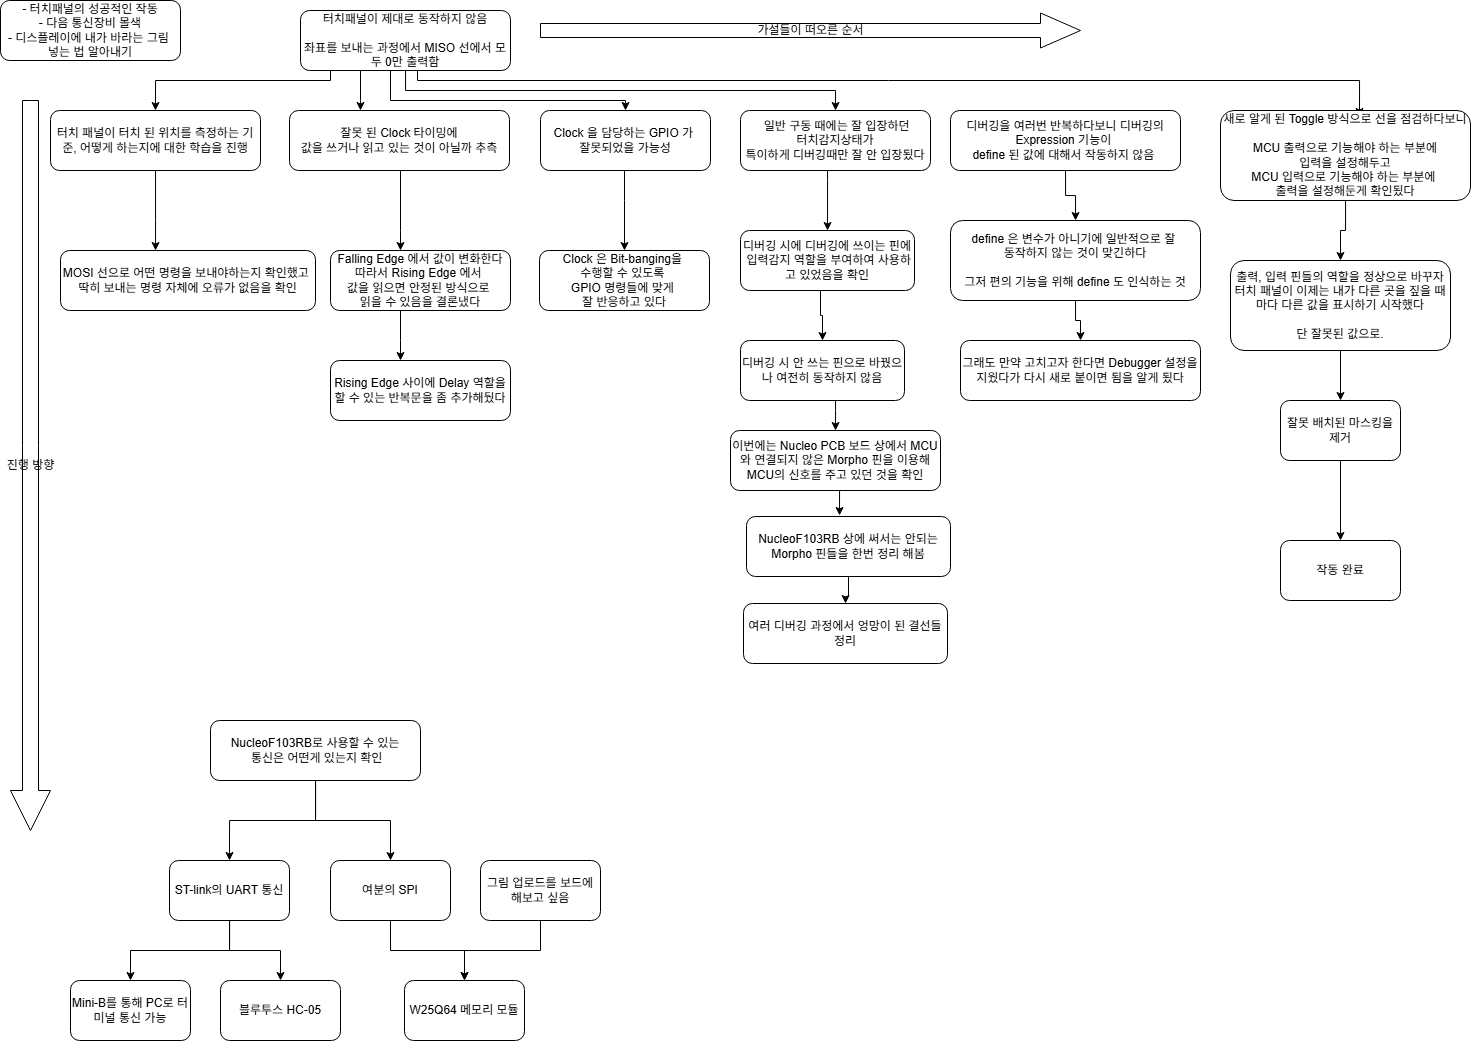

The diagram above was exported from draw.io. Its source (the exported page's mxGraphModel, read from the mxfile embedded in the PNG):
<mxGraphModel dx="1522" dy="924" grid="1" gridSize="10" guides="1" tooltips="1" connect="1" arrows="1" fold="1" page="1" pageScale="1" pageWidth="827" pageHeight="1169" math="0" shadow="0">
  <root>
    <mxCell id="0" />
    <mxCell id="1" parent="0" />
    <mxCell id="zgaPDXNyRJOl3qlCZMu2-1" parent="1" style="html=1;shadow=0;dashed=0;align=center;verticalAlign=middle;shape=mxgraph.arrows2.arrow;dy=0.6;dx=40;direction=south;notch=0;" value="진행 방향" vertex="1">
      <mxGeometry height="730" width="40" x="20" y="110" as="geometry" />
    </mxCell>
    <mxCell id="zgaPDXNyRJOl3qlCZMu2-2" parent="1" style="rounded=1;whiteSpace=wrap;html=1;" value="- 터치패널의 성공적인 작동&lt;div&gt;- 다음 통신장비 몰색&lt;br&gt;- 디스플레이에 내가 바라는 그림&amp;nbsp;&lt;/div&gt;&lt;div&gt;넣는 법 알아내기&lt;/div&gt;" vertex="1">
      <mxGeometry height="60" width="180" x="10" y="10" as="geometry" />
    </mxCell>
    <mxCell id="zgaPDXNyRJOl3qlCZMu2-28" edge="1" parent="1" source="zgaPDXNyRJOl3qlCZMu2-3" style="edgeStyle=orthogonalEdgeStyle;rounded=0;orthogonalLoop=1;jettySize=auto;html=1;entryX=0.5;entryY=0;entryDx=0;entryDy=0;" target="zgaPDXNyRJOl3qlCZMu2-5">
      <mxGeometry relative="1" as="geometry">
        <Array as="points">
          <mxPoint x="340" y="90" />
          <mxPoint x="165" y="90" />
        </Array>
      </mxGeometry>
    </mxCell>
    <mxCell id="zgaPDXNyRJOl3qlCZMu2-29" edge="1" parent="1" source="zgaPDXNyRJOl3qlCZMu2-3" style="edgeStyle=orthogonalEdgeStyle;rounded=0;orthogonalLoop=1;jettySize=auto;html=1;" target="zgaPDXNyRJOl3qlCZMu2-8" value="">
      <mxGeometry relative="1" as="geometry">
        <Array as="points">
          <mxPoint x="370" y="110" />
          <mxPoint x="370" y="110" />
        </Array>
      </mxGeometry>
    </mxCell>
    <mxCell id="zgaPDXNyRJOl3qlCZMu2-32" edge="1" parent="1" style="edgeStyle=orthogonalEdgeStyle;rounded=0;orthogonalLoop=1;jettySize=auto;html=1;">
      <mxGeometry relative="1" as="geometry">
        <Array as="points">
          <mxPoint x="400" y="110" />
          <mxPoint x="635" y="110" />
        </Array>
        <mxPoint x="400" y="80" as="sourcePoint" />
        <mxPoint x="635" y="120" as="targetPoint" />
      </mxGeometry>
    </mxCell>
    <mxCell id="zgaPDXNyRJOl3qlCZMu2-34" edge="1" parent="1" source="zgaPDXNyRJOl3qlCZMu2-3" style="edgeStyle=orthogonalEdgeStyle;rounded=0;orthogonalLoop=1;jettySize=auto;html=1;" target="zgaPDXNyRJOl3qlCZMu2-13">
      <mxGeometry relative="1" as="geometry">
        <Array as="points">
          <mxPoint x="415" y="100" />
          <mxPoint x="845" y="100" />
        </Array>
      </mxGeometry>
    </mxCell>
    <mxCell id="zgaPDXNyRJOl3qlCZMu2-43" edge="1" parent="1" source="zgaPDXNyRJOl3qlCZMu2-3" style="edgeStyle=orthogonalEdgeStyle;rounded=0;orthogonalLoop=1;jettySize=auto;html=1;entryX=0.5;entryY=0;entryDx=0;entryDy=0;exitX=0.557;exitY=1;exitDx=0;exitDy=0;exitPerimeter=0;">
      <mxGeometry relative="1" as="geometry">
        <Array as="points">
          <mxPoint x="427" y="90" />
          <mxPoint x="1369" y="90" />
        </Array>
        <mxPoint x="422.98" y="90.01999999999998" as="sourcePoint" />
        <mxPoint x="1369" y="126" as="targetPoint" />
      </mxGeometry>
    </mxCell>
    <mxCell id="zgaPDXNyRJOl3qlCZMu2-3" parent="1" style="rounded=1;whiteSpace=wrap;html=1;" value="터치패널이 제대로 동작하지 않음&lt;div&gt;&lt;br&gt;&lt;/div&gt;&lt;div&gt;좌표를 보내는 과정에서 MISO 선에서 모두 0만 출력함&lt;/div&gt;" vertex="1">
      <mxGeometry height="60" width="210" x="310" y="20" as="geometry" />
    </mxCell>
    <mxCell id="zgaPDXNyRJOl3qlCZMu2-7" edge="1" parent="1" source="zgaPDXNyRJOl3qlCZMu2-5" style="edgeStyle=orthogonalEdgeStyle;rounded=0;orthogonalLoop=1;jettySize=auto;html=1;" target="zgaPDXNyRJOl3qlCZMu2-6" value="">
      <mxGeometry relative="1" as="geometry">
        <Array as="points">
          <mxPoint x="165" y="230" />
          <mxPoint x="165" y="230" />
        </Array>
      </mxGeometry>
    </mxCell>
    <mxCell id="zgaPDXNyRJOl3qlCZMu2-5" parent="1" style="rounded=1;whiteSpace=wrap;html=1;" value="터치 패널이 터치 된 위치를 측정하는 기준, 어떻게 하는지에 대한 학습을 진행" vertex="1">
      <mxGeometry height="60" width="210" x="60" y="120" as="geometry" />
    </mxCell>
    <mxCell id="zgaPDXNyRJOl3qlCZMu2-6" parent="1" style="whiteSpace=wrap;html=1;rounded=1;" value="MOSI 선으로 어떤 명령을 보내야하는지 확인했고&amp;nbsp;&lt;br&gt;딱히 보내는 명령 자체에 오류가 없음을 확인" vertex="1">
      <mxGeometry height="60" width="255" x="70" y="260" as="geometry" />
    </mxCell>
    <mxCell id="zgaPDXNyRJOl3qlCZMu2-30" edge="1" parent="1" source="zgaPDXNyRJOl3qlCZMu2-8" style="edgeStyle=orthogonalEdgeStyle;rounded=0;orthogonalLoop=1;jettySize=auto;html=1;" target="zgaPDXNyRJOl3qlCZMu2-9" value="">
      <mxGeometry relative="1" as="geometry">
        <Array as="points">
          <mxPoint x="410" y="240" />
          <mxPoint x="410" y="240" />
        </Array>
      </mxGeometry>
    </mxCell>
    <mxCell id="zgaPDXNyRJOl3qlCZMu2-8" parent="1" style="rounded=1;whiteSpace=wrap;html=1;" value="잘못 된 Clock 타이밍에&lt;br&gt;값을 쓰거나 읽고 있는 것이 아닐까 추측" vertex="1">
      <mxGeometry height="60" width="220" x="299" y="120" as="geometry" />
    </mxCell>
    <mxCell id="zgaPDXNyRJOl3qlCZMu2-31" edge="1" parent="1" source="zgaPDXNyRJOl3qlCZMu2-9" style="edgeStyle=orthogonalEdgeStyle;rounded=0;orthogonalLoop=1;jettySize=auto;html=1;" target="zgaPDXNyRJOl3qlCZMu2-10" value="">
      <mxGeometry relative="1" as="geometry">
        <Array as="points">
          <mxPoint x="410" y="350" />
          <mxPoint x="410" y="350" />
        </Array>
      </mxGeometry>
    </mxCell>
    <mxCell id="zgaPDXNyRJOl3qlCZMu2-9" parent="1" style="rounded=1;whiteSpace=wrap;html=1;" value="Falling Edge 에서 값이 변화한다&lt;br&gt;따라서 Rising Edge 에서&amp;nbsp;&lt;div&gt;값을 읽으면 안정된 방식으로&amp;nbsp;&lt;/div&gt;&lt;div&gt;읽을 수 있음을 결론냈다&lt;/div&gt;" vertex="1">
      <mxGeometry height="60" width="180" x="340" y="260" as="geometry" />
    </mxCell>
    <mxCell id="zgaPDXNyRJOl3qlCZMu2-10" parent="1" style="rounded=1;whiteSpace=wrap;html=1;" value="Rising Edge 사이에 Delay 역할을 할 수 있는 반복문을 좀 추가해뒀다" vertex="1">
      <mxGeometry height="60" width="180" x="340" y="370" as="geometry" />
    </mxCell>
    <mxCell id="zgaPDXNyRJOl3qlCZMu2-33" edge="1" parent="1" source="zgaPDXNyRJOl3qlCZMu2-11" style="edgeStyle=orthogonalEdgeStyle;rounded=0;orthogonalLoop=1;jettySize=auto;html=1;" target="zgaPDXNyRJOl3qlCZMu2-12" value="">
      <mxGeometry relative="1" as="geometry">
        <Array as="points">
          <mxPoint x="634" y="210" />
          <mxPoint x="634" y="210" />
        </Array>
      </mxGeometry>
    </mxCell>
    <mxCell id="zgaPDXNyRJOl3qlCZMu2-11" parent="1" style="rounded=1;whiteSpace=wrap;html=1;" value="Clock 을 담당하는 GPIO 가&amp;nbsp;&lt;div&gt;잘못되었을 가능성&lt;/div&gt;" vertex="1">
      <mxGeometry height="60" width="170" x="550" y="120" as="geometry" />
    </mxCell>
    <mxCell id="zgaPDXNyRJOl3qlCZMu2-12" parent="1" style="rounded=1;whiteSpace=wrap;html=1;" value="Clock 은 Bit-banging을&amp;nbsp;&lt;div&gt;수행할 수 있도록&amp;nbsp;&lt;/div&gt;&lt;div&gt;GPIO 명령들에 맞게&amp;nbsp;&lt;/div&gt;&lt;div&gt;잘 반응하고 있다&lt;/div&gt;" vertex="1">
      <mxGeometry height="60" width="170" x="549" y="260" as="geometry" />
    </mxCell>
    <mxCell id="zgaPDXNyRJOl3qlCZMu2-35" edge="1" parent="1" source="zgaPDXNyRJOl3qlCZMu2-13" style="edgeStyle=orthogonalEdgeStyle;rounded=0;orthogonalLoop=1;jettySize=auto;html=1;" target="zgaPDXNyRJOl3qlCZMu2-14" value="">
      <mxGeometry relative="1" as="geometry">
        <Array as="points">
          <mxPoint x="837" y="190" />
          <mxPoint x="837" y="190" />
        </Array>
      </mxGeometry>
    </mxCell>
    <mxCell id="zgaPDXNyRJOl3qlCZMu2-13" parent="1" style="rounded=1;whiteSpace=wrap;html=1;" value="&lt;span style=&quot;background-color: transparent; color: light-dark(rgb(0, 0, 0), rgb(255, 255, 255));&quot;&gt;&amp;nbsp;일반 구동 때에는 잘 입장하던&lt;/span&gt;&lt;div&gt;&lt;span style=&quot;background-color: transparent; color: light-dark(rgb(0, 0, 0), rgb(255, 255, 255));&quot;&gt;터치감지상태가&lt;/span&gt;&lt;/div&gt;&lt;div&gt;&lt;span style=&quot;background-color: transparent; color: light-dark(rgb(0, 0, 0), rgb(255, 255, 255));&quot;&gt;특이하게 디버깅때만 잘 안 입장됬다&lt;/span&gt;&lt;/div&gt;" vertex="1">
      <mxGeometry height="60" width="190" x="750" y="120" as="geometry" />
    </mxCell>
    <mxCell id="zgaPDXNyRJOl3qlCZMu2-36" edge="1" parent="1" source="zgaPDXNyRJOl3qlCZMu2-14" style="edgeStyle=orthogonalEdgeStyle;rounded=0;orthogonalLoop=1;jettySize=auto;html=1;" target="zgaPDXNyRJOl3qlCZMu2-15" value="">
      <mxGeometry relative="1" as="geometry">
        <Array as="points">
          <mxPoint x="830" y="325" />
          <mxPoint x="832" y="325" />
        </Array>
      </mxGeometry>
    </mxCell>
    <mxCell id="zgaPDXNyRJOl3qlCZMu2-14" parent="1" style="rounded=1;whiteSpace=wrap;html=1;" value="디버깅 시에 디버깅에 쓰이는 핀에&lt;div&gt;&amp;nbsp;입력감지 역할을 부여하여 사용하고 있었음을 확인&lt;/div&gt;" vertex="1">
      <mxGeometry height="60" width="174" x="750" y="240" as="geometry" />
    </mxCell>
    <mxCell id="zgaPDXNyRJOl3qlCZMu2-37" edge="1" parent="1" source="zgaPDXNyRJOl3qlCZMu2-15" style="edgeStyle=orthogonalEdgeStyle;rounded=0;orthogonalLoop=1;jettySize=auto;html=1;" target="zgaPDXNyRJOl3qlCZMu2-16" value="">
      <mxGeometry relative="1" as="geometry">
        <Array as="points">
          <mxPoint x="845" y="420" />
          <mxPoint x="845" y="420" />
        </Array>
      </mxGeometry>
    </mxCell>
    <mxCell id="zgaPDXNyRJOl3qlCZMu2-15" parent="1" style="rounded=1;whiteSpace=wrap;html=1;" value="디버깅 시 안 쓰는 핀으로 바꿨으나 여전히 동작하지 않음" vertex="1">
      <mxGeometry height="60" width="164" x="750" y="350" as="geometry" />
    </mxCell>
    <mxCell id="zgaPDXNyRJOl3qlCZMu2-16" parent="1" style="rounded=1;whiteSpace=wrap;html=1;" value="이번에는 Nucleo PCB 보드 상에서 MCU 와 연결되지 않은 Morpho 핀을 이용해 MCU의 신호를 주고 있던 것을 확인" vertex="1">
      <mxGeometry height="60" width="210" x="740" y="440" as="geometry" />
    </mxCell>
    <mxCell id="zgaPDXNyRJOl3qlCZMu2-40" edge="1" parent="1" source="zgaPDXNyRJOl3qlCZMu2-17" style="edgeStyle=orthogonalEdgeStyle;rounded=0;orthogonalLoop=1;jettySize=auto;html=1;" target="zgaPDXNyRJOl3qlCZMu2-21" value="">
      <mxGeometry relative="1" as="geometry" />
    </mxCell>
    <mxCell id="zgaPDXNyRJOl3qlCZMu2-17" parent="1" style="rounded=1;whiteSpace=wrap;html=1;" value="NucleoF103RB 상에 써서는 안되는 Morpho 핀들을 한번 정리 해봄" vertex="1">
      <mxGeometry height="60" width="204" x="756" y="526" as="geometry" />
    </mxCell>
    <mxCell id="zgaPDXNyRJOl3qlCZMu2-41" edge="1" parent="1" source="zgaPDXNyRJOl3qlCZMu2-18" style="edgeStyle=orthogonalEdgeStyle;rounded=0;orthogonalLoop=1;jettySize=auto;html=1;" target="zgaPDXNyRJOl3qlCZMu2-19" value="">
      <mxGeometry relative="1" as="geometry" />
    </mxCell>
    <mxCell id="zgaPDXNyRJOl3qlCZMu2-18" parent="1" style="rounded=1;whiteSpace=wrap;html=1;" value="디버깅을 여러번 반복하다보니 디버깅의 Expression 기능이&amp;nbsp;&lt;br&gt;define 된 값에 대해서 작동하지 않음&amp;nbsp;" vertex="1">
      <mxGeometry height="60" width="230" x="960" y="120" as="geometry" />
    </mxCell>
    <mxCell id="zgaPDXNyRJOl3qlCZMu2-42" edge="1" parent="1" source="zgaPDXNyRJOl3qlCZMu2-19" style="edgeStyle=orthogonalEdgeStyle;rounded=0;orthogonalLoop=1;jettySize=auto;html=1;" target="zgaPDXNyRJOl3qlCZMu2-20" value="">
      <mxGeometry relative="1" as="geometry" />
    </mxCell>
    <mxCell id="zgaPDXNyRJOl3qlCZMu2-19" parent="1" style="rounded=1;whiteSpace=wrap;html=1;" value="define 은 변수가 아니기에 일반적으로 잘&amp;nbsp;&lt;div&gt;동작하지 않는 것이 맞긴하다&lt;div&gt;&lt;br&gt;&lt;/div&gt;&lt;div&gt;그저 편의 기능을 위해 define 도 인식하는 것&lt;/div&gt;&lt;/div&gt;" vertex="1">
      <mxGeometry height="80" width="250" x="960" y="230" as="geometry" />
    </mxCell>
    <mxCell id="zgaPDXNyRJOl3qlCZMu2-20" parent="1" style="rounded=1;whiteSpace=wrap;html=1;" value="그래도 만약 고치고자 한다면 Debugger 설정을 지웠다가 다시 새로 붙이면 됨을 알게 됬다" vertex="1">
      <mxGeometry height="60" width="240" x="970" y="350" as="geometry" />
    </mxCell>
    <mxCell id="zgaPDXNyRJOl3qlCZMu2-21" parent="1" style="rounded=1;whiteSpace=wrap;html=1;" value="여러 디버깅 과정에서 엉망이 된 결선들 정리" vertex="1">
      <mxGeometry height="60" width="204" x="753" y="613" as="geometry" />
    </mxCell>
    <mxCell id="zgaPDXNyRJOl3qlCZMu2-46" edge="1" parent="1" source="zgaPDXNyRJOl3qlCZMu2-22" style="edgeStyle=orthogonalEdgeStyle;rounded=0;orthogonalLoop=1;jettySize=auto;html=1;" target="zgaPDXNyRJOl3qlCZMu2-27" value="">
      <mxGeometry relative="1" as="geometry" />
    </mxCell>
    <mxCell id="zgaPDXNyRJOl3qlCZMu2-22" parent="1" style="rounded=1;whiteSpace=wrap;html=1;" value="새로 알게 된 Toggle 방식으로 선을 점검하다보니&lt;div&gt;&lt;br&gt;&lt;div&gt;MCU 출력으로 기능해야 하는 부분에&lt;/div&gt;&lt;div&gt;&amp;nbsp;입력을 설정해두고&amp;nbsp;&lt;div&gt;MCU 입력으로 기능해야 하는 부분에&amp;nbsp;&lt;/div&gt;&lt;div&gt;출력을 설정해둔게 확인됬다&lt;/div&gt;&lt;/div&gt;&lt;/div&gt;" vertex="1">
      <mxGeometry height="90" width="250" x="1230" y="120" as="geometry" />
    </mxCell>
    <mxCell id="zgaPDXNyRJOl3qlCZMu2-48" edge="1" parent="1" source="zgaPDXNyRJOl3qlCZMu2-23" style="edgeStyle=orthogonalEdgeStyle;rounded=0;orthogonalLoop=1;jettySize=auto;html=1;" target="zgaPDXNyRJOl3qlCZMu2-24" value="">
      <mxGeometry relative="1" as="geometry" />
    </mxCell>
    <mxCell id="zgaPDXNyRJOl3qlCZMu2-23" parent="1" style="rounded=1;whiteSpace=wrap;html=1;" value="잘못 배치된 마스킹을 제거" vertex="1">
      <mxGeometry height="60" width="120" x="1290" y="410" as="geometry" />
    </mxCell>
    <mxCell id="zgaPDXNyRJOl3qlCZMu2-24" parent="1" style="rounded=1;whiteSpace=wrap;html=1;" value="작동 완료" vertex="1">
      <mxGeometry height="60" width="120" x="1290" y="550" as="geometry" />
    </mxCell>
    <mxCell id="zgaPDXNyRJOl3qlCZMu2-25" parent="1" style="html=1;shadow=0;dashed=0;align=center;verticalAlign=middle;shape=mxgraph.arrows2.arrow;dy=0.6;dx=40;notch=0;" value="가설들이 떠오른 순서" vertex="1">
      <mxGeometry height="35" width="540" x="550" y="22.5" as="geometry" />
    </mxCell>
    <mxCell id="zgaPDXNyRJOl3qlCZMu2-47" edge="1" parent="1" source="zgaPDXNyRJOl3qlCZMu2-27" style="edgeStyle=orthogonalEdgeStyle;rounded=0;orthogonalLoop=1;jettySize=auto;html=1;" target="zgaPDXNyRJOl3qlCZMu2-23" value="">
      <mxGeometry relative="1" as="geometry" />
    </mxCell>
    <mxCell id="zgaPDXNyRJOl3qlCZMu2-27" parent="1" style="rounded=1;whiteSpace=wrap;html=1;" value="출력, 입력 핀들의 역할을 정상으로 바꾸자&lt;br&gt;터치 패널이 이제는 내가 다른 곳을 짚을 때마다 다른 값을 표시하기 시작했다&lt;br&gt;&lt;br&gt;단 잘못된 값으로." vertex="1">
      <mxGeometry height="90" width="220" x="1240" y="270" as="geometry" />
    </mxCell>
    <mxCell id="zgaPDXNyRJOl3qlCZMu2-39" edge="1" parent="1" source="zgaPDXNyRJOl3qlCZMu2-16" style="edgeStyle=orthogonalEdgeStyle;rounded=0;orthogonalLoop=1;jettySize=auto;html=1;exitX=0.5;exitY=1;exitDx=0;exitDy=0;entryX=0.456;entryY=-0.017;entryDx=0;entryDy=0;entryPerimeter=0;" target="zgaPDXNyRJOl3qlCZMu2-17">
      <mxGeometry relative="1" as="geometry" />
    </mxCell>
    <mxCell id="stLyfhffwt75KT79MbCi-11" edge="1" parent="1" source="stLyfhffwt75KT79MbCi-1" style="edgeStyle=orthogonalEdgeStyle;rounded=0;orthogonalLoop=1;jettySize=auto;html=1;entryX=0.5;entryY=0;entryDx=0;entryDy=0;" target="stLyfhffwt75KT79MbCi-4">
      <mxGeometry relative="1" as="geometry" />
    </mxCell>
    <mxCell id="stLyfhffwt75KT79MbCi-12" edge="1" parent="1" source="stLyfhffwt75KT79MbCi-1" style="edgeStyle=orthogonalEdgeStyle;rounded=0;orthogonalLoop=1;jettySize=auto;html=1;" target="stLyfhffwt75KT79MbCi-5">
      <mxGeometry relative="1" as="geometry" />
    </mxCell>
    <mxCell id="stLyfhffwt75KT79MbCi-1" parent="1" style="rounded=1;whiteSpace=wrap;html=1;" value="NucleoF103RB로 사용할 수 있는&lt;div&gt;&amp;nbsp;통신은 어떤게 있는지 확인&lt;/div&gt;" vertex="1">
      <mxGeometry height="60" width="210" x="220" y="730" as="geometry" />
    </mxCell>
    <mxCell id="stLyfhffwt75KT79MbCi-2" parent="1" style="rounded=1;whiteSpace=wrap;html=1;" value="Mini-B를 통해 PC로 터미널 통신 가능" vertex="1">
      <mxGeometry height="60" width="120" x="80" y="990" as="geometry" />
    </mxCell>
    <mxCell id="stLyfhffwt75KT79MbCi-15" edge="1" parent="1" source="stLyfhffwt75KT79MbCi-4" style="edgeStyle=orthogonalEdgeStyle;rounded=0;orthogonalLoop=1;jettySize=auto;html=1;entryX=0.5;entryY=0;entryDx=0;entryDy=0;" target="stLyfhffwt75KT79MbCi-2">
      <mxGeometry relative="1" as="geometry" />
    </mxCell>
    <mxCell id="stLyfhffwt75KT79MbCi-16" edge="1" parent="1" source="stLyfhffwt75KT79MbCi-4" style="edgeStyle=orthogonalEdgeStyle;rounded=0;orthogonalLoop=1;jettySize=auto;html=1;entryX=0.5;entryY=0;entryDx=0;entryDy=0;" target="stLyfhffwt75KT79MbCi-10">
      <mxGeometry relative="1" as="geometry" />
    </mxCell>
    <mxCell id="stLyfhffwt75KT79MbCi-4" parent="1" style="rounded=1;whiteSpace=wrap;html=1;" value="ST-link의 UART 통신" vertex="1">
      <mxGeometry height="60" width="120" x="179" y="870" as="geometry" />
    </mxCell>
    <mxCell id="stLyfhffwt75KT79MbCi-13" edge="1" parent="1" source="stLyfhffwt75KT79MbCi-5" style="edgeStyle=orthogonalEdgeStyle;rounded=0;orthogonalLoop=1;jettySize=auto;html=1;entryX=0.5;entryY=0;entryDx=0;entryDy=0;" target="stLyfhffwt75KT79MbCi-9">
      <mxGeometry relative="1" as="geometry" />
    </mxCell>
    <mxCell id="stLyfhffwt75KT79MbCi-5" parent="1" style="rounded=1;whiteSpace=wrap;html=1;" value="여분의 SPI" vertex="1">
      <mxGeometry height="60" width="120" x="340" y="870" as="geometry" />
    </mxCell>
    <mxCell id="stLyfhffwt75KT79MbCi-14" edge="1" parent="1" source="stLyfhffwt75KT79MbCi-7" style="edgeStyle=orthogonalEdgeStyle;rounded=0;orthogonalLoop=1;jettySize=auto;html=1;entryX=0.5;entryY=0;entryDx=0;entryDy=0;" target="stLyfhffwt75KT79MbCi-9">
      <mxGeometry relative="1" as="geometry" />
    </mxCell>
    <mxCell id="stLyfhffwt75KT79MbCi-7" parent="1" style="rounded=1;whiteSpace=wrap;html=1;" value="그림 업로드를 보드에 해보고 싶음" vertex="1">
      <mxGeometry height="60" width="120" x="490" y="870" as="geometry" />
    </mxCell>
    <mxCell id="stLyfhffwt75KT79MbCi-9" parent="1" style="rounded=1;whiteSpace=wrap;html=1;" value="W25Q64 메모리 모듈" vertex="1">
      <mxGeometry height="60" width="120" x="414" y="990" as="geometry" />
    </mxCell>
    <mxCell id="stLyfhffwt75KT79MbCi-10" parent="1" style="rounded=1;whiteSpace=wrap;html=1;" value="블루투스 HC-05" vertex="1">
      <mxGeometry height="60" width="120" x="230" y="990" as="geometry" />
    </mxCell>
  </root>
</mxGraphModel>